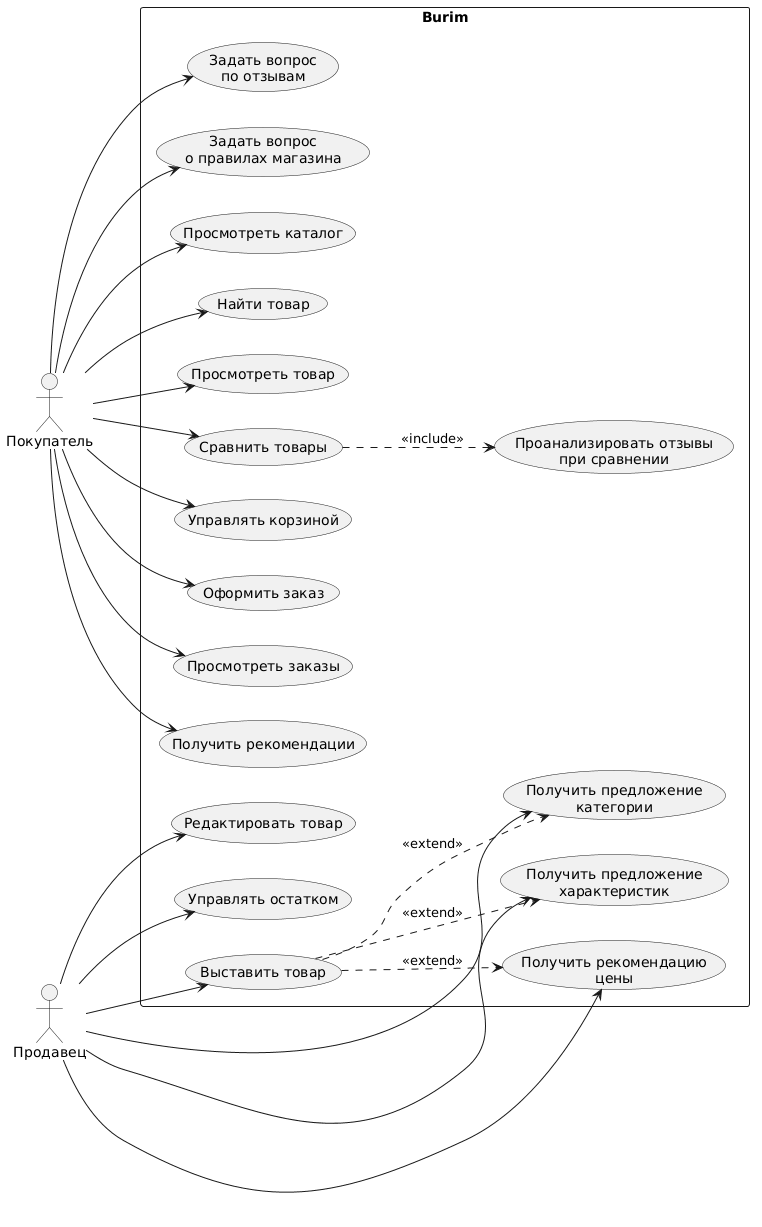

The diagram above was rendered by PlantUML. Its source (embedded in the PNG):
@startuml
left to right direction

actor "Покупатель" as Customer
actor "Продавец" as Seller

rectangle "Burim" {

    usecase "Просмотреть каталог" as BrowseCatalog
    usecase "Найти товар" as SearchProduct
    usecase "Просмотреть товар" as ViewProduct
    usecase "Сравнить товары" as CompareProducts
    usecase "Управлять корзиной" as ManageCart
    usecase "Оформить заказ" as PlaceOrder
    usecase "Просмотреть заказы" as ViewOrders

    usecase "Получить рекомендации" as GetRecommendations
    usecase "Задать вопрос\nпо отзывам" as AskAboutReviews
    usecase "Задать вопрос\nо правилах магазина" as AskAboutRules

    usecase "Выставить товар" as CreateProduct
    usecase "Редактировать товар" as EditProduct
    usecase "Управлять остатком" as ManageInventory

    usecase "Получить предложение\nкатегории" as SuggestCategory
    usecase "Получить предложение\nхарактеристик" as SuggestAttributes
    usecase "Получить рекомендацию\nцены" as SuggestPrice

    usecase "Проанализировать отзывы\nпри сравнении" as CompareReviews
}

Customer --> BrowseCatalog
Customer --> SearchProduct
Customer --> ViewProduct
Customer --> CompareProducts
Customer --> ManageCart
Customer --> PlaceOrder
Customer --> ViewOrders

Customer --> GetRecommendations
Customer --> AskAboutReviews
Customer --> AskAboutRules

Seller --> CreateProduct
Seller --> EditProduct
Seller --> ManageInventory

Seller --> SuggestCategory
Seller --> SuggestAttributes
Seller --> SuggestPrice

CompareProducts ..> CompareReviews : <<include>>

CreateProduct ..> SuggestCategory : <<extend>>
CreateProduct ..> SuggestAttributes : <<extend>>
CreateProduct ..> SuggestPrice : <<extend>>
@enduml